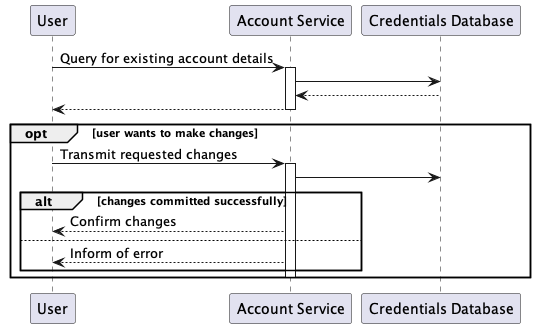

The diagram above was rendered by PlantUML. Its source (embedded in the PNG):
@startuml

participant "User" as user
participant "Account Service" as accserv
participant "Credentials Database" as creddb

user -> accserv: Query for existing account details
activate accserv
accserv -> creddb
creddb --> accserv
accserv --> user
deactivate accserv

opt user wants to make changes

user -> accserv: Transmit requested changes
activate accserv
accserv -> creddb

alt changes committed successfully
accserv --> user: Confirm changes
else
accserv --> user: Inform of error
end

deactivate accserv

end

@enduml